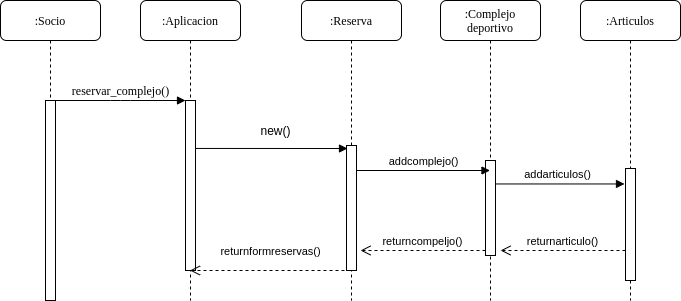

The diagram above was exported from draw.io. Its source (the exported page's mxGraphModel, read from the mxfile embedded in the PNG):
<mxGraphModel dx="862" dy="509" grid="1" gridSize="10" guides="1" tooltips="1" connect="1" arrows="1" fold="1" page="1" pageScale="1" pageWidth="1100" pageHeight="850" background="#ffffff" math="0" shadow="0">
  <root>
    <mxCell id="0" />
    <mxCell id="1" parent="0" />
    <mxCell id="qH2anz6X7SaCZXETQoy3-13" value="addarticulos()" style="html=1;verticalAlign=bottom;endArrow=block;entryX=-0.1;entryY=0.138;entryDx=0;entryDy=0;entryPerimeter=0;" edge="1" parent="1" source="7baba1c4bc27f4b0-4" target="qH2anz6X7SaCZXETQoy3-12">
      <mxGeometry width="80" relative="1" as="geometry">
        <mxPoint x="610" y="259" as="sourcePoint" />
        <mxPoint x="670" y="260" as="targetPoint" />
      </mxGeometry>
    </mxCell>
    <mxCell id="7baba1c4bc27f4b0-2" value=":Aplicacion" style="shape=umlLifeline;perimeter=lifelinePerimeter;whiteSpace=wrap;html=1;container=1;collapsible=0;recursiveResize=0;outlineConnect=0;rounded=1;shadow=0;comic=0;labelBackgroundColor=none;strokeWidth=1;fontFamily=Verdana;fontSize=12;align=center;" parent="1" vertex="1">
      <mxGeometry x="240" y="80" width="100" height="300" as="geometry" />
    </mxCell>
    <mxCell id="qH2anz6X7SaCZXETQoy3-2" value="" style="html=1;points=[];perimeter=orthogonalPerimeter;" vertex="1" parent="7baba1c4bc27f4b0-2">
      <mxGeometry x="45" y="100" width="10" height="170" as="geometry" />
    </mxCell>
    <mxCell id="7baba1c4bc27f4b0-3" value=":Reserva" style="shape=umlLifeline;perimeter=lifelinePerimeter;whiteSpace=wrap;html=1;container=1;collapsible=0;recursiveResize=0;outlineConnect=0;rounded=1;shadow=0;comic=0;labelBackgroundColor=none;strokeWidth=1;fontFamily=Verdana;fontSize=12;align=center;" parent="1" vertex="1">
      <mxGeometry x="401" y="80" width="100" height="300" as="geometry" />
    </mxCell>
    <mxCell id="qH2anz6X7SaCZXETQoy3-4" value="" style="html=1;points=[];perimeter=orthogonalPerimeter;" vertex="1" parent="7baba1c4bc27f4b0-3">
      <mxGeometry x="45" y="145" width="10" height="125" as="geometry" />
    </mxCell>
    <mxCell id="7baba1c4bc27f4b0-4" value="&lt;div&gt;&lt;span&gt;:Complejo&lt;/span&gt;&lt;/div&gt;&lt;div&gt;&lt;span&gt;deportivo&lt;/span&gt;&lt;/div&gt;" style="shape=umlLifeline;perimeter=lifelinePerimeter;whiteSpace=wrap;html=1;container=1;collapsible=0;recursiveResize=0;outlineConnect=0;rounded=1;shadow=0;comic=0;labelBackgroundColor=none;strokeWidth=1;fontFamily=Verdana;fontSize=12;align=center;" parent="1" vertex="1">
      <mxGeometry x="540" y="80" width="100" height="300" as="geometry" />
    </mxCell>
    <mxCell id="qH2anz6X7SaCZXETQoy3-9" value="" style="html=1;points=[];perimeter=orthogonalPerimeter;" vertex="1" parent="7baba1c4bc27f4b0-4">
      <mxGeometry x="45" y="160" width="10" height="95" as="geometry" />
    </mxCell>
    <mxCell id="qH2anz6X7SaCZXETQoy3-14" value="returnarticulo()" style="html=1;verticalAlign=bottom;endArrow=open;dashed=1;endSize=8;" edge="1" parent="7baba1c4bc27f4b0-4" source="qH2anz6X7SaCZXETQoy3-12">
      <mxGeometry relative="1" as="geometry">
        <mxPoint x="140" y="250" as="sourcePoint" />
        <mxPoint x="60" y="250" as="targetPoint" />
      </mxGeometry>
    </mxCell>
    <mxCell id="7baba1c4bc27f4b0-5" value=":Articulos" style="shape=umlLifeline;perimeter=lifelinePerimeter;whiteSpace=wrap;html=1;container=1;collapsible=0;recursiveResize=0;outlineConnect=0;rounded=1;shadow=0;comic=0;labelBackgroundColor=none;strokeWidth=1;fontFamily=Verdana;fontSize=12;align=center;" parent="1" vertex="1">
      <mxGeometry x="680" y="80" width="100" height="300" as="geometry" />
    </mxCell>
    <mxCell id="qH2anz6X7SaCZXETQoy3-15" style="edgeStyle=none;rounded=0;orthogonalLoop=1;jettySize=auto;html=1;startArrow=block;startFill=1;endArrow=none;endFill=0;" edge="1" parent="7baba1c4bc27f4b0-5" source="qH2anz6X7SaCZXETQoy3-12" target="7baba1c4bc27f4b0-5">
      <mxGeometry relative="1" as="geometry" />
    </mxCell>
    <mxCell id="qH2anz6X7SaCZXETQoy3-12" value="" style="html=1;points=[];perimeter=orthogonalPerimeter;" vertex="1" parent="7baba1c4bc27f4b0-5">
      <mxGeometry x="45" y="168" width="10" height="112" as="geometry" />
    </mxCell>
    <mxCell id="7baba1c4bc27f4b0-8" value=":Socio" style="shape=umlLifeline;perimeter=lifelinePerimeter;whiteSpace=wrap;html=1;container=1;collapsible=0;recursiveResize=0;outlineConnect=0;rounded=1;shadow=0;comic=0;labelBackgroundColor=none;strokeWidth=1;fontFamily=Verdana;fontSize=12;align=center;" parent="1" vertex="1">
      <mxGeometry x="100" y="80" width="100" height="290" as="geometry" />
    </mxCell>
    <mxCell id="7baba1c4bc27f4b0-9" value="" style="html=1;points=[];perimeter=orthogonalPerimeter;rounded=0;shadow=0;comic=0;labelBackgroundColor=none;strokeWidth=1;fontFamily=Verdana;fontSize=12;align=center;" parent="7baba1c4bc27f4b0-8" vertex="1">
      <mxGeometry x="45" y="100" width="10" height="200" as="geometry" />
    </mxCell>
    <mxCell id="7baba1c4bc27f4b0-11" value="reservar_complejo()" style="html=1;verticalAlign=bottom;endArrow=block;entryX=0;entryY=0;labelBackgroundColor=none;fontFamily=Verdana;fontSize=12;edgeStyle=elbowEdgeStyle;elbow=vertical;" parent="1" source="7baba1c4bc27f4b0-9" edge="1">
      <mxGeometry relative="1" as="geometry">
        <mxPoint x="220" y="190" as="sourcePoint" />
        <mxPoint x="285" y="180" as="targetPoint" />
      </mxGeometry>
    </mxCell>
    <mxCell id="qH2anz6X7SaCZXETQoy3-5" style="rounded=0;orthogonalLoop=1;jettySize=auto;html=1;entryX=1;entryY=0.282;entryDx=0;entryDy=0;entryPerimeter=0;exitX=0.1;exitY=0.024;exitDx=0;exitDy=0;exitPerimeter=0;startArrow=block;startFill=1;endArrow=none;endFill=0;" edge="1" parent="1" source="qH2anz6X7SaCZXETQoy3-4" target="qH2anz6X7SaCZXETQoy3-2">
      <mxGeometry relative="1" as="geometry" />
    </mxCell>
    <mxCell id="qH2anz6X7SaCZXETQoy3-6" value="new()" style="text;html=1;align=center;verticalAlign=middle;resizable=0;points=[];autosize=1;" vertex="1" parent="1">
      <mxGeometry x="350" y="200" width="50" height="20" as="geometry" />
    </mxCell>
    <mxCell id="qH2anz6X7SaCZXETQoy3-7" value="returnformreservas()" style="html=1;verticalAlign=bottom;endArrow=open;dashed=1;endSize=8;" edge="1" parent="1">
      <mxGeometry x="-0.0031" y="-10" relative="1" as="geometry">
        <mxPoint x="450" y="350" as="sourcePoint" />
        <mxPoint x="289.5" y="350" as="targetPoint" />
        <mxPoint as="offset" />
      </mxGeometry>
    </mxCell>
    <mxCell id="qH2anz6X7SaCZXETQoy3-11" value="addcomplejo()" style="html=1;verticalAlign=bottom;endArrow=block;" edge="1" parent="1" target="7baba1c4bc27f4b0-4">
      <mxGeometry width="80" relative="1" as="geometry">
        <mxPoint x="456" y="250" as="sourcePoint" />
        <mxPoint x="536" y="250" as="targetPoint" />
      </mxGeometry>
    </mxCell>
    <mxCell id="qH2anz6X7SaCZXETQoy3-16" value="returncompeljo()" style="html=1;verticalAlign=bottom;endArrow=open;dashed=1;endSize=8;" edge="1" parent="1">
      <mxGeometry relative="1" as="geometry">
        <mxPoint x="585" y="330" as="sourcePoint" />
        <mxPoint x="460" y="330" as="targetPoint" />
      </mxGeometry>
    </mxCell>
  </root>
</mxGraphModel>